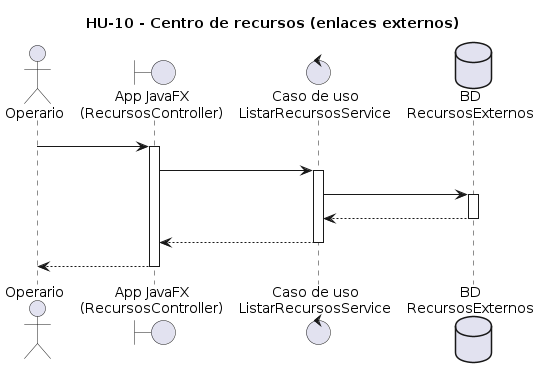

The diagram above was rendered by PlantUML. Its source (embedded in the PNG):
@startuml
title HU-10 - Centro de recursos (enlaces externos)

actor Operario
boundary "App JavaFX\n(RecursosController)" as App
control "Caso de uso\nListarRecursosService" as UC
database "BD\nRecursosExternos" as DB

Operario -> App: abrirCentroDeRecursos()
activate App

App -> UC: listarRecursos()
activate UC
UC -> DB: obtenerRecursos()
activate DB
DB --> UC: listaRecursos(nombre, url, tipo)
deactivate DB
UC --> App: listaRecursos
deactivate UC

App --> Operario: mostrarListadoConEnlaces()
deactivate App
@enduml